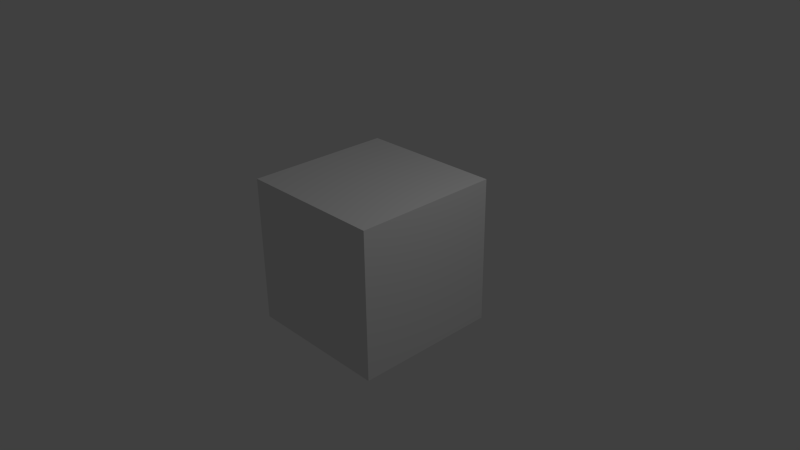 # Source: Collector.blend  (saved by Blender 2.67.0; exported with 4.5.12 LTS)
import bpy
from mathutils import Matrix  # noqa: F401  (used for matrix-valued properties, if any)

bpy.ops.wm.read_factory_settings(use_empty=True)
scene = bpy.context.scene
scene.name = 'Scene'

# ---- collections
col_collection_1 = bpy.data.collections.new('Collection 1'); scene.collection.children.link(col_collection_1)

# ---- materials (node trees are filled in below, after node groups)
mat_material_002 = bpy.data.materials.new('Material.002')
mat_material_002.alpha_threshold = 0.0
mat_material_002.use_transparent_shadow = False
mat_material_002.roughness = 0.5
mat_material_002.line_color = (0.0, 0.0, 0.0, 1.0)

# ---- material node trees

# ---- world
world_world = bpy.data.worlds.new('World'); scene.world = world_world
world_world.color = (0.05088, 0.05088, 0.05088)
world_world.use_sun_shadow = False
world_world.sun_shadow_jitter_overblur = 0.0
world_world.cycles.sampling_method = 'MANUAL'
world_world.cycles.sample_map_resolution = 256

# ---- cameras
cam_camera = bpy.data.cameras.new('Camera')
cam_camera.clip_end = 100.0
cam_camera.lens = 35.0
cam_camera.sensor_width = 32.0
cam_camera.sensor_height = 18.0
cam_camera.ortho_scale = 7.314
cam_camera.dof.focus_distance = 0.0
cam_camera.dof.aperture_fstop = 128.0

# ---- lights
light_lamp = bpy.data.lights.new('Lamp', 'POINT')
light_lamp.transmission_factor = 0.0
light_lamp.cutoff_distance = 30.0
light_lamp.energy = 100.0
light_lamp.shadow_buffer_clip_start = 1.001
light_lamp.shadow_soft_size = 0.1
light_lamp.shadow_maximum_resolution = 0.006
light_lamp.use_absolute_resolution = True
light_lamp.cycles.use_multiple_importance_sampling = False

# ---- meshes
me_cube_001 = bpy.data.meshes.new('Cube.001')
me_cube_001.from_pydata([(-1.0, -1.0, -1.0), (-1.0, 1.0, -1.0), (1.0, 1.0, -1.0), (1.0, -1.0, -1.0), (-1.0, -1.0, 1.0), (-1.0, 1.0, 1.0), (1.0, 1.0, 1.0), (1.0, -1.0, 1.0)], [], [(4, 5, 1, 0), (5, 6, 2, 1), (6, 7, 3, 2), (7, 4, 0, 3), (0, 1, 2, 3), (7, 6, 5, 4)])
_uv = me_cube_001.uv_layers.new(name='UV coord')
_uv.uv.foreach_set('vector', [0.0, 0.0, 1.0, 0.0, 1.0, 1.0, 0.0, 1.0, 0.0, 0.0, 1.0, 0.0, 1.0, 1.0, 0.0, 1.0, 0.0, 0.0, 1.0, 0.0, 1.0, 1.0, 0.0, 1.0, 0.0, 0.0, 1.0, 0.0, 1.0, 1.0, 0.0, 1.0, 0.0, 0.0, 1.0, 0.0, 1.0, 1.0, 0.0, 1.0, 0.0, 0.0, 1.0, 0.0, 1.0, 1.0, 0.0, 1.0])
me_cube_001.materials.append(mat_material_002)
me_cube_001.use_remesh_preserve_volume = False
me_cube_001.use_remesh_preserve_attributes = False
me_cube_001.use_mirror_vertex_groups = False
me_cube_001.update()

# ---- objects
ob_cube = bpy.data.objects.new('Cube', me_cube_001)
ob_lamp = bpy.data.objects.new('Lamp', light_lamp)
ob_camera = bpy.data.objects.new('Camera', cam_camera)

# ---- transforms, parenting, visibility, modifiers, constraints
ob_cube.location = (0.006194, -0.01186, 0.05617)
ob_cube.lineart.crease_threshold = 0.0
ob_lamp.location = (3.648, 0.5278, 5.028)
ob_lamp.rotation_euler = (0.6503, 0.05522, 1.866)
ob_lamp.lock_rotations_4d = False
ob_lamp.empty_display_type = 'ARROWS'
ob_lamp.color = (0.0, 0.0, 0.0, 0.0)
ob_lamp.lineart.crease_threshold = 0.0
ob_camera.location = (7.481, -6.508, 5.344)
ob_camera.rotation_euler = (1.109, 0.01082, 0.8149)
ob_camera.lock_rotations_4d = False
ob_camera.empty_display_type = 'ARROWS'
ob_camera.color = (0.0, 0.0, 0.0, 0.0)
ob_camera.display_type = 'WIRE'
ob_camera.lineart.crease_threshold = 0.0

# ---- collection membership
col_collection_1.objects.link(ob_cube)
col_collection_1.objects.link(ob_lamp)
col_collection_1.objects.link(ob_camera)

# ---- scene / render settings (as saved in the file)
scene.camera = ob_camera
scene.frame_start = 1; scene.frame_end = 250; scene.frame_set(1)
scene.render.engine = 'BLENDER_EEVEE_NEXT'
scene.render.image_settings.color_mode = 'RGB'
scene.render.image_settings.compression = 90
scene.render.resolution_percentage = 50
scene.render.dither_intensity = 0.0
scene.cycles.use_denoising = False
scene.cycles.samples = 10
scene.cycles.sampling_pattern = 'TABULATED_SOBOL'
scene.cycles.light_sampling_threshold = 0.0
scene.cycles.use_adaptive_sampling = False
scene.cycles.use_light_tree = False
scene.cycles.blur_glossy = 0.0
scene.cycles.volume_bounces = 1
scene.cycles.pixel_filter_type = 'GAUSSIAN'
scene.cycles.sample_clamp_indirect = 0.0
scene.view_settings.view_transform = 'Standard'
bpy.context.view_layer.update()
